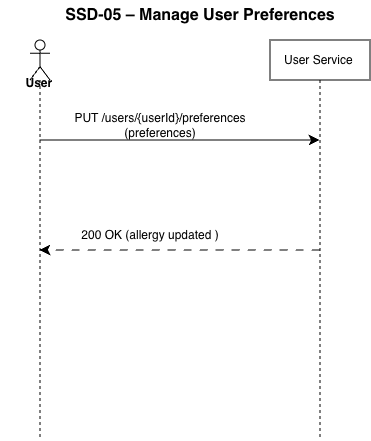

The diagram above was exported from draw.io. Its source (the exported page's mxGraphModel, read from the mxfile embedded in the PNG):
<mxGraphModel dx="460" dy="1096" grid="1" gridSize="10" guides="1" tooltips="1" connect="1" arrows="1" fold="1" page="1" pageScale="1" pageWidth="827" pageHeight="1169" math="0" shadow="0">
  <root>
    <mxCell id="0" />
    <mxCell id="1" parent="0" />
    <mxCell id="INSjlDAn9rdAAEZEpZqs-2" parent="1" style="shape=umlLifeline;perimeter=lifelinePerimeter;whiteSpace=wrap;html=1;container=1;dropTarget=0;collapsible=0;recursiveResize=0;outlineConnect=0;portConstraint=eastwest;newEdgeStyle={&quot;curved&quot;:0,&quot;rounded&quot;:0};" value="User Service&amp;nbsp;" vertex="1">
      <mxGeometry height="400" width="100" x="450" y="40" as="geometry" />
    </mxCell>
    <mxCell id="INSjlDAn9rdAAEZEpZqs-3" parent="1" style="shape=umlLifeline;perimeter=lifelinePerimeter;whiteSpace=wrap;html=1;container=1;dropTarget=0;collapsible=0;recursiveResize=0;outlineConnect=0;portConstraint=eastwest;newEdgeStyle={&quot;curved&quot;:0,&quot;rounded&quot;:0};participant=umlActor;" value="" vertex="1">
      <mxGeometry height="400" width="20" x="210" y="40" as="geometry" />
    </mxCell>
    <mxCell id="INSjlDAn9rdAAEZEpZqs-4" parent="1" style="text;align=center;fontStyle=1;verticalAlign=middle;spacingLeft=3;spacingRight=3;strokeColor=none;rotatable=0;points=[[0,0.5],[1,0.5]];portConstraint=eastwest;html=1;" value="User&amp;nbsp;" vertex="1">
      <mxGeometry height="26" width="80" x="180" y="70" as="geometry" />
    </mxCell>
    <mxCell id="INSjlDAn9rdAAEZEpZqs-6" edge="1" parent="1" style="endArrow=classic;html=1;rounded=0;fontSize=12;startSize=8;endSize=8;curved=1;" value="">
      <mxGeometry height="50" relative="1" width="50" as="geometry">
        <mxPoint x="219.5" y="140" as="sourcePoint" />
        <mxPoint x="499.5" y="140" as="targetPoint" />
      </mxGeometry>
    </mxCell>
    <mxCell id="INSjlDAn9rdAAEZEpZqs-7" edge="1" parent="1" style="endArrow=classic;html=1;rounded=0;fontSize=12;startSize=8;endSize=8;curved=1;dashed=1;dashPattern=8 8;" value="">
      <mxGeometry height="50" relative="1" width="50" as="geometry">
        <mxPoint x="499.5" y="250" as="sourcePoint" />
        <mxPoint x="219.5" y="250" as="targetPoint" />
      </mxGeometry>
    </mxCell>
    <mxCell id="INSjlDAn9rdAAEZEpZqs-9" parent="1" style="text;html=1;whiteSpace=wrap;strokeColor=none;fillColor=none;align=center;verticalAlign=middle;rounded=0;" value="&lt;div&gt;PUT /users/{userId}/preferences&lt;/div&gt;&lt;div&gt;(preferences)&lt;/div&gt;" vertex="1">
      <mxGeometry height="30" width="180" x="250" y="110" as="geometry" />
    </mxCell>
    <mxCell id="INSjlDAn9rdAAEZEpZqs-10" parent="1" style="text;html=1;whiteSpace=wrap;strokeColor=none;fillColor=none;align=center;verticalAlign=middle;rounded=0;" value="200 OK (allergy updated )" vertex="1">
      <mxGeometry height="30" width="180" x="240" y="220" as="geometry" />
    </mxCell>
    <mxCell id="INSjlDAn9rdAAEZEpZqs-12" parent="1" style="text;html=1;whiteSpace=wrap;strokeColor=none;fillColor=none;align=center;verticalAlign=middle;rounded=0;fontSize=16;fontStyle=1" value="SSD-05 – Manage User Preferences" vertex="1">
      <mxGeometry height="30" width="320" x="220" as="geometry" />
    </mxCell>
  </root>
</mxGraphModel>